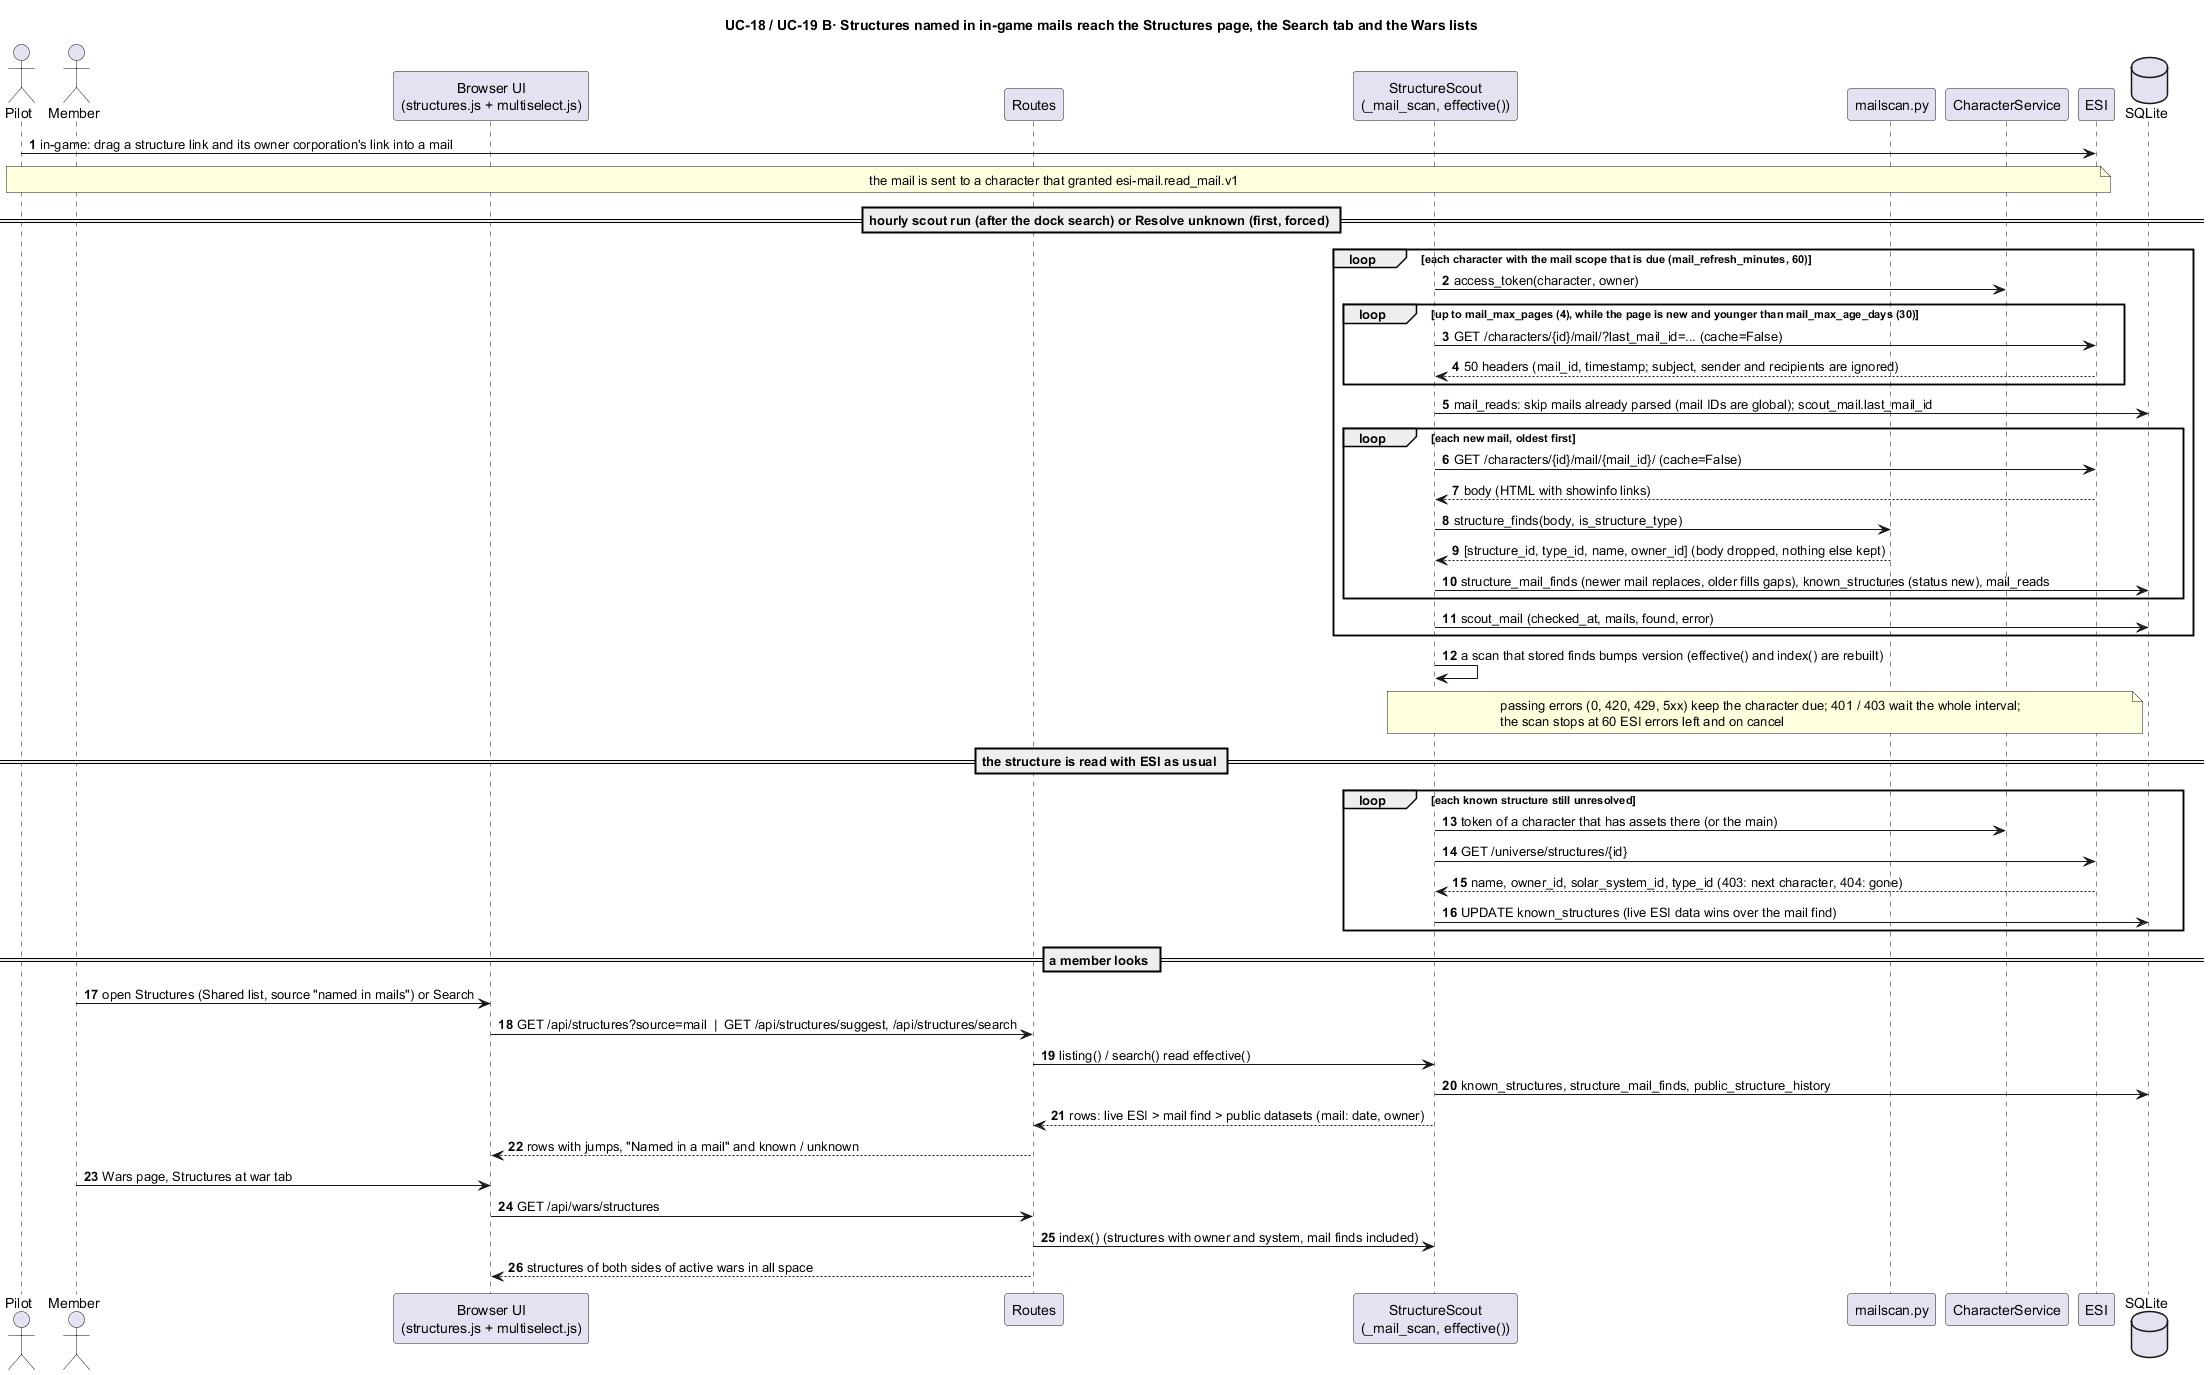

The diagram above was rendered by PlantUML. Its source (embedded in the PNG):
@startuml seq-mail-discovery
!pragma layout smetana
title UC-18 / UC-19 В· Structures named in in-game mails reach the Structures page, the Search tab and the Wars lists
skinparam shadowing false
skinparam sequenceMessageAlign left
autonumber
actor "Pilot" as pilot
actor "Member" as user
participant "Browser UI\n(structures.js + multiselect.js)" as ui
participant "Routes" as web
participant "StructureScout\n(_mail_scan, effective())" as scout
participant "mailscan.py" as parser
participant "CharacterService" as chars
participant "ESI" as esi
database "SQLite" as db

pilot -> esi : in-game: drag a structure link and its owner corporation's link into a mail
note over pilot, esi : the mail is sent to a character that granted esi-mail.read_mail.v1

== hourly scout run (after the dock search) or Resolve unknown (first, forced) ==
loop each character with the mail scope that is due (mail_refresh_minutes, 60)
  scout -> chars : access_token(character, owner)
  loop up to mail_max_pages (4), while the page is new and younger than mail_max_age_days (30)
    scout -> esi : GET /characters/{id}/mail/?last_mail_id=... (cache=False)
    esi --> scout : 50 headers (mail_id, timestamp; subject, sender and recipients are ignored)
  end
  scout -> db : mail_reads: skip mails already parsed (mail IDs are global); scout_mail.last_mail_id
  loop each new mail, oldest first
    scout -> esi : GET /characters/{id}/mail/{mail_id}/ (cache=False)
    esi --> scout : body (HTML with showinfo links)
    scout -> parser : structure_finds(body, is_structure_type)
    parser --> scout : [structure_id, type_id, name, owner_id] (body dropped, nothing else kept)
    scout -> db : structure_mail_finds (newer mail replaces, older fills gaps), known_structures (status new), mail_reads
  end
  scout -> db : scout_mail (checked_at, mails, found, error)
end
scout -> scout : a scan that stored finds bumps version (effective() and index() are rebuilt)
note over scout, esi : passing errors (0, 420, 429, 5xx) keep the character due; 401 / 403 wait the whole interval;\nthe scan stops at 60 ESI errors left and on cancel

== the structure is read with ESI as usual ==
loop each known structure still unresolved
  scout -> chars : token of a character that has assets there (or the main)
  scout -> esi : GET /universe/structures/{id}
  esi --> scout : name, owner_id, solar_system_id, type_id (403: next character, 404: gone)
  scout -> db : UPDATE known_structures (live ESI data wins over the mail find)
end

== a member looks ==
user -> ui : open Structures (Shared list, source "named in mails") or Search
ui -> web : GET /api/structures?source=mail  |  GET /api/structures/suggest, /api/structures/search
web -> scout : listing() / search() read effective()
scout -> db : known_structures, structure_mail_finds, public_structure_history
scout --> web : rows: live ESI > mail find > public datasets (mail: date, owner)
web --> ui : rows with jumps, "Named in a mail" and known / unknown
user -> ui : Wars page, Structures at war tab
ui -> web : GET /api/wars/structures
web -> scout : index() (structures with owner and system, mail finds included)
web --> ui : structures of both sides of active wars in all space
@enduml